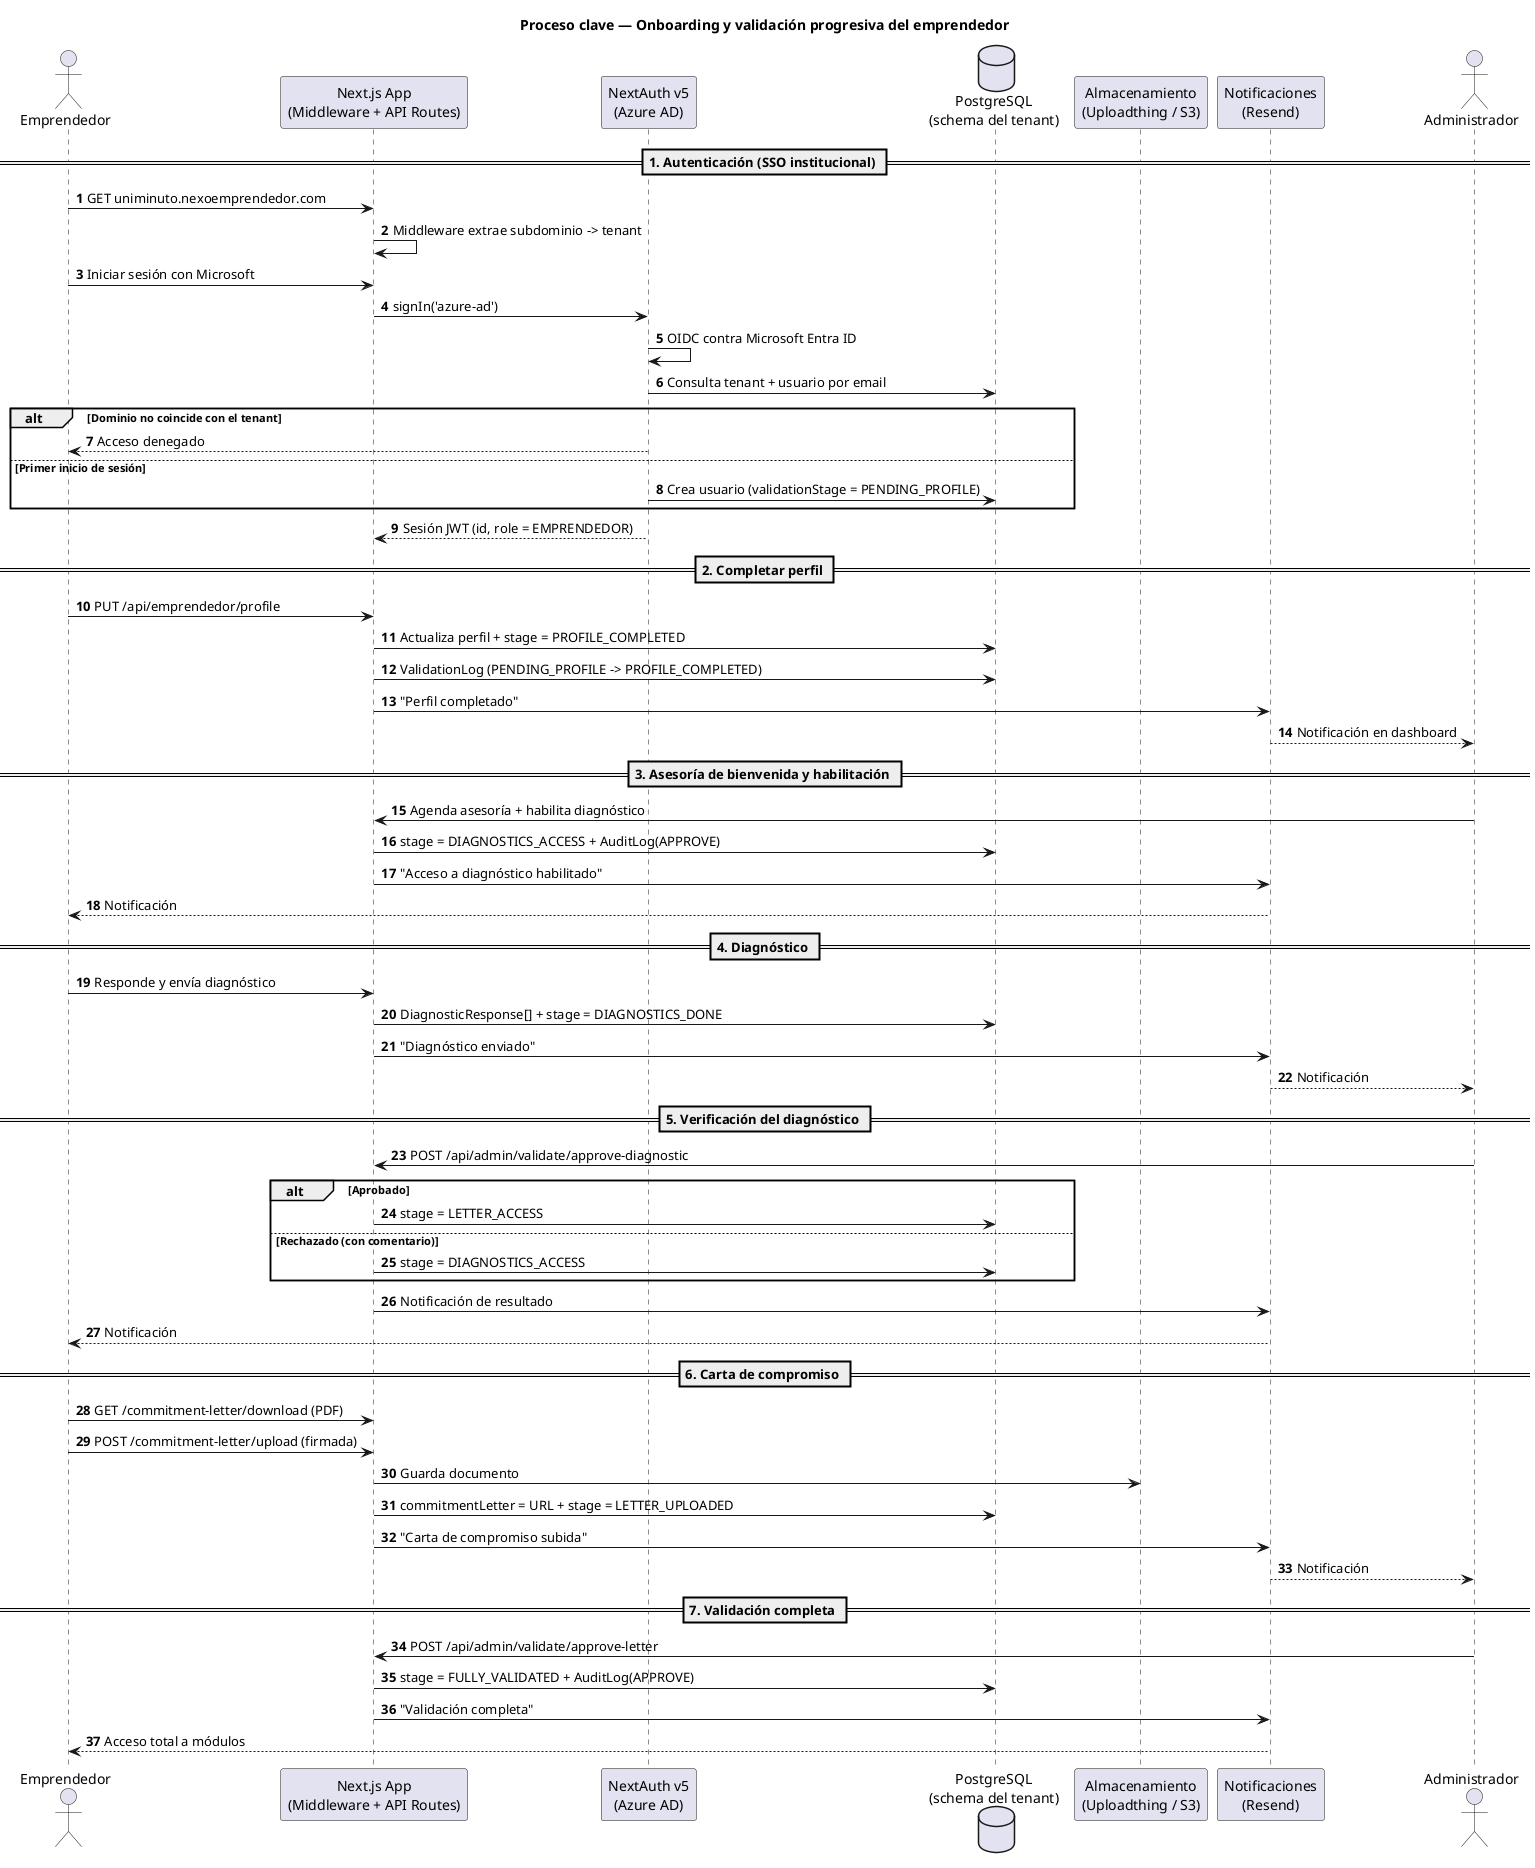

The diagram above was rendered by PlantUML. Its source (embedded in the PNG):
@startuml secuencia-proceso-clave
' Nexo Emprendedor — Diagrama de Secuencia de la transacción principal:
' Onboarding y validación progresiva del emprendedor.
' ADRs relacionados: 0001, 0002, 0003
' Fuente canónica en texto plano (Diagram-as-Code). Ver docs/architecture/README.md
title Proceso clave — Onboarding y validación progresiva del emprendedor
autonumber

actor Emprendedor as E
participant "Next.js App\n(Middleware + API Routes)" as APP
participant "NextAuth v5\n(Azure AD)" as NA
database "PostgreSQL\n(schema del tenant)" as DB
participant "Almacenamiento\n(Uploadthing / S3)" as OBJ
participant "Notificaciones\n(Resend)" as NOT
actor Administrador as ADM

== 1. Autenticación (SSO institucional) ==
E -> APP: GET uniminuto.nexoemprendedor.com
APP -> APP: Middleware extrae subdominio -> tenant
E -> APP: Iniciar sesión con Microsoft
APP -> NA: signIn('azure-ad')
NA -> NA: OIDC contra Microsoft Entra ID
NA -> DB: Consulta tenant + usuario por email
alt Dominio no coincide con el tenant
    NA --> E: Acceso denegado
else Primer inicio de sesión
    NA -> DB: Crea usuario (validationStage = PENDING_PROFILE)
end
NA --> APP: Sesión JWT (id, role = EMPRENDEDOR)

== 2. Completar perfil ==
E -> APP: PUT /api/emprendedor/profile
APP -> DB: Actualiza perfil + stage = PROFILE_COMPLETED
APP -> DB: ValidationLog (PENDING_PROFILE -> PROFILE_COMPLETED)
APP -> NOT: "Perfil completado"
NOT --> ADM: Notificación en dashboard

== 3. Asesoría de bienvenida y habilitación ==
ADM -> APP: Agenda asesoría + habilita diagnóstico
APP -> DB: stage = DIAGNOSTICS_ACCESS + AuditLog(APPROVE)
APP -> NOT: "Acceso a diagnóstico habilitado"
NOT --> E: Notificación

== 4. Diagnóstico ==
E -> APP: Responde y envía diagnóstico
APP -> DB: DiagnosticResponse[] + stage = DIAGNOSTICS_DONE
APP -> NOT: "Diagnóstico enviado"
NOT --> ADM: Notificación

== 5. Verificación del diagnóstico ==
ADM -> APP: POST /api/admin/validate/approve-diagnostic
alt Aprobado
    APP -> DB: stage = LETTER_ACCESS
else Rechazado (con comentario)
    APP -> DB: stage = DIAGNOSTICS_ACCESS
end
APP -> NOT: Notificación de resultado
NOT --> E: Notificación

== 6. Carta de compromiso ==
E -> APP: GET /commitment-letter/download (PDF)
E -> APP: POST /commitment-letter/upload (firmada)
APP -> OBJ: Guarda documento
APP -> DB: commitmentLetter = URL + stage = LETTER_UPLOADED
APP -> NOT: "Carta de compromiso subida"
NOT --> ADM: Notificación

== 7. Validación completa ==
ADM -> APP: POST /api/admin/validate/approve-letter
APP -> DB: stage = FULLY_VALIDATED + AuditLog(APPROVE)
APP -> NOT: "Validación completa"
NOT --> E: Acceso total a módulos

@enduml